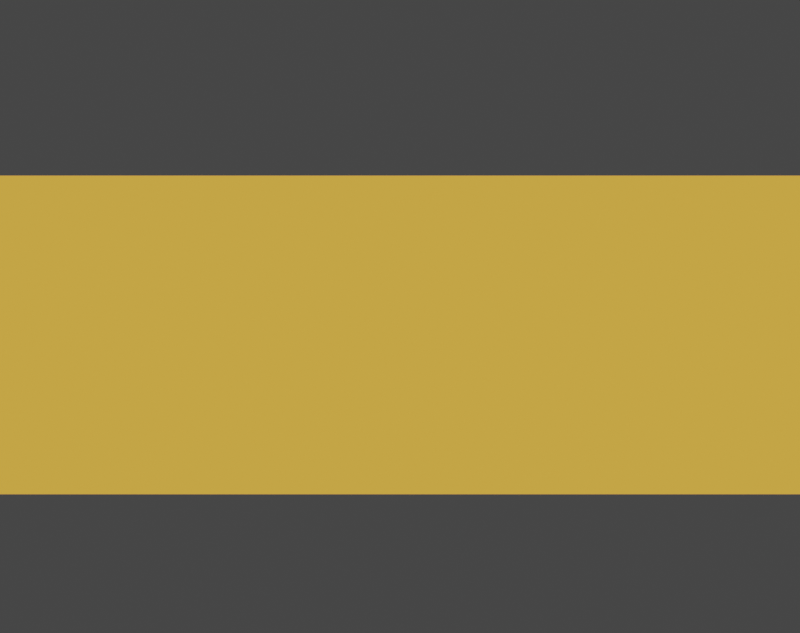 # Source: blend.blend  (saved by Blender 3.3.6; exported with 4.5.12 LTS)
import bpy
from mathutils import Matrix  # noqa: F401  (used for matrix-valued properties, if any)

bpy.ops.wm.read_factory_settings(use_empty=True)
scene = bpy.context.scene
scene.name = 'Scene'

# ---- collections
col_collection = bpy.data.collections.new('Collection'); scene.collection.children.link(col_collection)

# ---- images (referenced by path relative to the original .blend; pixels are not part of the script)
import os
ASSET_DIR = os.environ.get("B2B_ASSET_DIR", "")  # directory of the original .blend (textures are referenced by path, not embedded)
HERE = os.path.dirname(os.path.abspath(__file__))  # packed textures are extracted next to this script under _unpacked/

def load_image(name, relpath, width, height, colorspace="sRGB"):
    """Load a texture the original file referenced (path relative to the .blend, or extracted next to this script)."""
    p = next((c for c in (os.path.join(HERE, relpath), os.path.join(ASSET_DIR, relpath)) if relpath and os.path.exists(c)), "")
    if p:
        img = bpy.data.images.load(p, check_existing=True)
        img.name = name
    else:  # same state as the original file: an image datablock whose file is absent (Cycles renders it pink)
        img = bpy.data.images.new(name, width, height)
        img.source = "FILE"
        img.filepath = "//" + (relpath or name)
    img.colorspace_settings.name = colorspace
    return img
img_mountain_tif = load_image('mountain.tif', 'mountain.tif', 1024, 1024, 'sRGB')

# ---- materials (node trees are filled in below, after node groups)
mat_001 = bpy.data.materials.new('材质.001')
mat_001.displacement_method = 'DISPLACEMENT'

# ---- material node trees
mat_001.use_nodes = True; mat_001.node_tree.nodes.clear()
_N = mat_001.node_tree.nodes; _L = mat_001.node_tree.links
n0 = _N.new('ShaderNodeTexImage'); n0.name = '图像纹理'; n0.location = (-760, 369)
n0.image = img_mountain_tif
n0.interpolation = 'Smart'
n0.extension = 'EXTEND'
n1 = _N.new('ShaderNodeDisplacement'); n1.name = '置换'; n1.location = (-378, 68)
n1.inputs[2].default_value = 0.4
n2 = _N.new('ShaderNodeValToRGB'); n2.name = 'ColorRamp'; n2.location = (-436, 641)
while len(n2.color_ramp.elements) > 1: n2.color_ramp.elements.remove(n2.color_ramp.elements[-1])
n2.color_ramp.elements[0].position = 0.0; n2.color_ramp.elements[0].color = (0.06301, 0.2462, 0.06301, 1.0)
_e = n2.color_ramp.elements.new(0.2752); _e.color = (0.6514, 0.3122, 0.01145, 1.0)
_e = n2.color_ramp.elements.new(1.0); _e.color = (1.0, 1.0, 1.0, 1.0)
n3 = _N.new('ShaderNodeOutputMaterial'); n3.name = 'Material Output'; n3.location = (257, 137)
n4 = _N.new('ShaderNodeBsdfPrincipled'); n4.name = 'Principled BSDF.001'; n4.location = (-104, 729)
n4.distribution = 'GGX'
n4.subsurface_method = 'BURLEY'
n4.inputs[2].default_value = 1.0
n4.inputs[3].default_value = 1.45
n4.inputs[15].default_value = 0.01
n4.inputs[27].default_value = (0.0, 0.0, 0.0, 1.0)
n4.inputs[28].default_value = 1.0
_L.new(n1.outputs[0], n3.inputs[2])
_L.new(n0.outputs[0], n1.inputs[0])
_L.new(n4.outputs[0], n3.inputs[0])
_L.new(n2.outputs[0], n4.inputs[0])
_L.new(n0.outputs[0], n2.inputs[0])
n3.is_active_output = True

# ---- world
world_world = bpy.data.worlds.new('World'); scene.world = world_world
world_world.use_nodes = True; world_world.node_tree.nodes.clear()
_N = world_world.node_tree.nodes; _L = world_world.node_tree.links
n0 = _N.new('ShaderNodeOutputWorld'); n0.name = 'World Output'; n0.location = (300, 300)
n1 = _N.new('ShaderNodeBackground'); n1.name = 'Background'; n1.location = (10, 300)
n1.inputs[0].default_value = (0.05088, 0.05088, 0.05088, 1.0)
_L.new(n1.outputs[0], n0.inputs[0])
n0.is_active_output = True
world_world.color = (0.05088, 0.05088, 0.05088)
world_world.use_sun_shadow = False
world_world.sun_shadow_jitter_overblur = 0.0

# ---- cameras
cam_001 = bpy.data.cameras.new('相机.001')
cam_001.type = 'ORTHO'
cam_001.ortho_scale = 4.7
cam_x = bpy.data.cameras.new('相机')
cam_x.type = 'ORTHO'
cam_x.ortho_scale = 4.7

# ---- lights
light_light = bpy.data.lights.new('Light', 'SUN')
light_light.transmission_factor = 0.0
light_light.angle = 0.1993
light_light.energy = 5.0
light_light.shadow_soft_size = 0.1
light_light.shadow_cascade_max_distance = 1000.0

# ---- meshes
me_x = bpy.data.meshes.new('平面')
me_x.from_pydata([(-1.0, -1.0, 0.0), (1.0, -1.0, 0.0), (-1.0, 1.0, 0.0), (1.0, 1.0, 0.0)], [], [(0, 1, 3, 2)])
_uv = me_x.uv_layers.new(name='UV 贴图')
_uv.uv.foreach_set('vector', [0.0, 0.0, 1.0, 0.0, 1.0, 1.0, 0.0, 1.0])
me_x.materials.append(mat_001)
me_x.use_remesh_fix_poles = True
me_x.use_remesh_preserve_attributes = False
me_x.use_mirror_vertex_groups = False
me_x.update()

# ---- objects
ob_x = bpy.data.objects.new('平面', me_x)
ob_1 = bpy.data.objects.new('相机1', cam_001)
ob_light = bpy.data.objects.new('Light', light_light)
ob_x_1 = bpy.data.objects.new('相机', cam_x)

# ---- transforms, parenting, visibility, modifiers, constraints
ob_x.location = (0.0, 0.0, 0.0)
ob_x.scale = (2.364, 1.871, 1.0)
ob_x.lineart.crease_threshold = 0.0
ob_x.cycles.use_adaptive_subdivision = True
_m = ob_x.modifiers.new('细分', 'SUBSURF')
_m.uv_smooth = 'PRESERVE_CORNERS'
_m.subdivision_type = 'SIMPLE'
ob_1.location = (0.0, -8.0, 4.66)
ob_1.rotation_euler = (1.047, 0.0, 0.0)
ob_1.lineart.crease_threshold = 0.0
ob_light.location = (4.076, 1.005, 5.904)
ob_light.rotation_euler = (0.0, 0.7854, 2.356)
ob_light.lock_rotations_4d = False
ob_light.empty_display_type = 'ARROWS'
ob_light.color = (0.0, 0.0, 0.0, 0.0)
ob_light.lineart.crease_threshold = 0.0
ob_x_1.location = (0.0, 0.0, 5.0)
ob_x_1.lineart.crease_threshold = 0.0

# ---- collection membership
col_collection.objects.link(ob_x)
col_collection.objects.link(ob_1)
col_collection.objects.link(ob_light)
col_collection.objects.link(ob_x_1)

# ---- scene / render settings (as saved in the file)
scene.camera = ob_1
scene.frame_start = 1; scene.frame_end = 250; scene.frame_set(0)
scene.render.engine = 'CYCLES'
scene.render.resolution_x = 2364
scene.render.resolution_y = 1871
scene.cycles.feature_set = 'EXPERIMENTAL'
scene.cycles.samples = 200
scene.cycles.sampling_pattern = 'TABULATED_SOBOL'
scene.cycles.use_light_tree = False
scene.cycles.caustics_reflective = False
scene.cycles.caustics_refractive = False
scene.view_settings.view_transform = 'Filmic'
bpy.context.view_layer.update()
